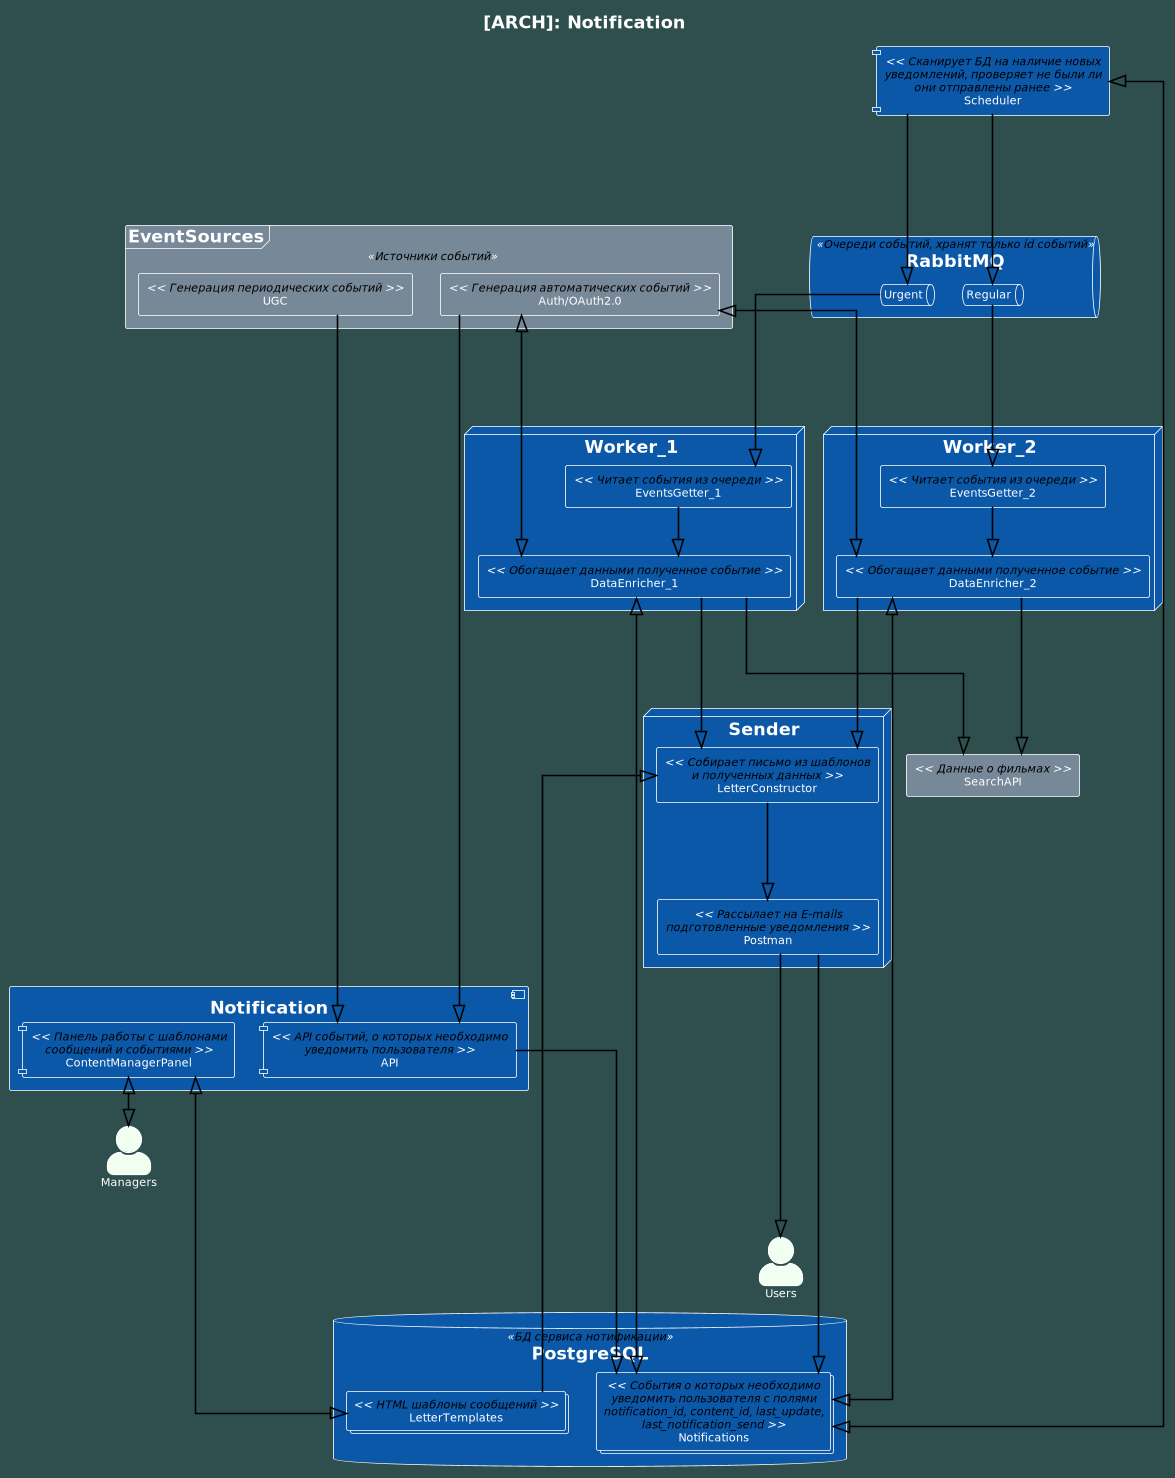

The diagram above was rendered by PlantUML. Its source (embedded in the PNG):
@startuml
!theme amiga
skinparam componentStyle uml1
skinparam backgroundColor DarkSlateGray

skinparam linetype ortho
skinparam classarrowcolor Black
skinparam SequenceMessageAlign reverseDirection
skinparam actorStyle awesome
skinparam defaultTextAlignment center

title [ARCH]: Notification

frame EventSources << <color:Black>Источники событий</color> >> #lightslategray {
    rectangle UGC << <color:Black>Генерация периодических событий</color> >> #lightslategray
    rectangle "Auth/OAuth2.0" << <color:Black>Генерация автоматических событий</color> >>  as Auth #lightslategray
}
component Notification {
    component API << <color:Black>API событий, о которых необходимо\n<color:Black>уведомить пользователя</color> >>
    component ContentManagerPanel << <color:Black>Панель работы с шаблонами\n<color:Black>сообщений и событиями</color> >>
}
database PostgreSQL << <color:Black>БД сервиса нотификации</color> >> {
    collections Notifications << <color:Black>События о которых необходимо\n<color:Black>уведомить пользователя c полями\n<color:Black>notification_id, content_id, last_update,\n<color:Black>last_notification_send</color> >>
    collections LetterTemplates << <color:Black>HTML шаблоны сообщений</color> >>
}
queue RabbitMQ << <color:Black>Очереди событий, хранят только id событий</color> >> {
    queue Urgent
    queue Regular
}
node Sender {
    rectangle Postman << <color:Black>Рассылает на E-mails\n<color:Black>подготовленные уведомления</color> >>
    rectangle LetterConstructor << <color:Black>Собирает письмо из шаблонов\n<color:Black>и полученных данных</color> >>
}
node Worker_1 {
    rectangle EventsGetter_1 << <color:Black>Читает события из очереди</color> >>
    rectangle DataEnricher_1 << <color:Black>Обогащает данными полученное событие</color> >>
}
node Worker_2 {
    rectangle EventsGetter_2 << <color:Black>Читает события из очереди</color> >>
    rectangle DataEnricher_2 << <color:Black>Обогащает данными полученное событие</color> >>
}
actor Users #honeydew
actor Managers #honeydew
component Scheduler << <color:Black>Сканирует БД на наличие новых\n<color:Black>уведомлений, проверяет не были ли\n<color:Black>они отправлены ранее</color> >>
rectangle SearchAPI << <color:Black>Данные о фильмах</color> >> #lightslategray

Auth -[bold]---|> API
UGC -[bold]---|> API
API -[bold]right-|> Notifications
Scheduler <|-[bold]---|> Notifications
Scheduler -[bold]---|> Urgent
Scheduler -[bold]---|> Regular
Urgent -[bold]---|> EventsGetter_1
Regular -[bold]---|> EventsGetter_2
EventsGetter_1 -[bold]-|> DataEnricher_1
EventsGetter_2 -[bold]-|> DataEnricher_2
DataEnricher_1 -[bold]---|> LetterConstructor
DataEnricher_2 -[bold]---|> LetterConstructor
DataEnricher_1 <|-[bold]up----|> Auth
DataEnricher_2 <|-[bold]up----|> Auth
DataEnricher_1 -[bold]---|> SearchAPI
DataEnricher_2 -[bold]---|> SearchAPI
DataEnricher_1 <|-[bold]---|> Notifications
DataEnricher_2 <|-[bold]---|> Notifications
LetterConstructor -[bold]--|> Postman
LetterConstructor <|-[bold]------ LetterTemplates
Postman -[bold]---|> Users
Postman -[bold]---|> Notifications
ContentManagerPanel <|-[bold]---|> LetterTemplates
Managers <|-[bold]up-|> ContentManagerPanel
@enduml